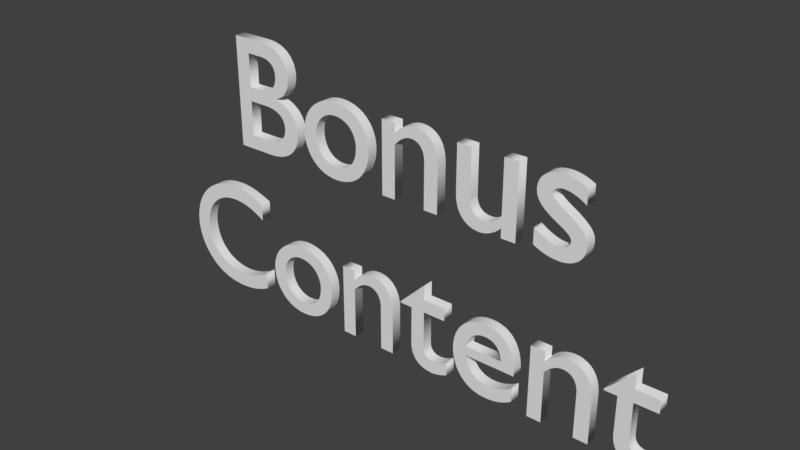# Source: Text_Bonus.blend  (saved by Blender 2.78.0; exported with 4.5.12 LTS)
import bpy
from mathutils import Matrix  # noqa: F401  (used for matrix-valued properties, if any)

bpy.ops.wm.read_factory_settings(use_empty=True)
scene = bpy.context.scene
scene.name = 'Scene'

# ---- collections
col_collection_1 = bpy.data.collections.new('Collection 1'); scene.collection.children.link(col_collection_1)

# ---- world
world_world = bpy.data.worlds.new('World'); scene.world = world_world
world_world.color = (0.05088, 0.05088, 0.05088)
world_world.use_sun_shadow = False
world_world.sun_shadow_jitter_overblur = 0.0
world_world.cycles.sampling_method = 'MANUAL'

# ---- curves / text
txt_text = bpy.data.curves.new('Text', 'FONT')
txt_text.dimensions = '2D'
txt_text.body = 'Bonus\nContent'
txt_text.use_path_clamp = True
txt_text.bevel_resolution = 0
txt_text.extrude = 0.025
txt_text.align_x = 'CENTER'
txt_text.align_y = 'CENTER'

# ---- objects
ob_text = bpy.data.objects.new('Text', txt_text)

# ---- transforms, parenting, visibility, modifiers, constraints
ob_text.location = (0.0, 0.0, 0.0)
ob_text.rotation_euler = (1.571, 0.0, 0.0)
ob_text.scale = (0.75, 0.75, 1.0)
ob_text.lineart.crease_threshold = 0.0

# ---- collection membership
col_collection_1.objects.link(ob_text)

# ---- scene / render settings (as saved in the file)
scene.frame_start = 1; scene.frame_end = 250; scene.frame_set(1)
scene.render.engine = 'BLENDER_EEVEE_NEXT'
scene.render.resolution_percentage = 50
scene.render.dither_intensity = 0.0
scene.cycles.use_denoising = False
scene.cycles.samples = 128
scene.cycles.sampling_pattern = 'TABULATED_SOBOL'
scene.cycles.light_sampling_threshold = 0.0
scene.cycles.use_adaptive_sampling = False
scene.cycles.use_light_tree = False
scene.cycles.blur_glossy = 0.0
scene.cycles.sample_clamp_indirect = 0.0
scene.view_settings.view_transform = 'Standard'
bpy.context.view_layer.update()

# ---- added for rendering (the .blend has no active camera and no usable light): camera, sun
cam_auto = bpy.data.cameras.new('AutoCamera')
cam_auto.lens = 50.0
cam_auto.sensor_width = 36.0
cam_auto.clip_end = 1000.0
ob_auto_camera = bpy.data.objects.new('AutoCamera', cam_auto)
scene.collection.objects.link(ob_auto_camera)
ob_auto_camera.location = (2.62534, -3.12926, 2.11355)
ob_auto_camera.rotation_euler = (1.09748, -7.21219e-08, 0.694738)
scene.camera = ob_auto_camera
light_auto_sun = bpy.data.lights.new('AutoSun', 'SUN')
light_auto_sun.energy = 3.0
light_auto_sun.angle = 0.0523599
ob_auto_sun = bpy.data.objects.new('AutoSun', light_auto_sun)
scene.collection.objects.link(ob_auto_sun)
ob_auto_sun.rotation_euler = (0.872665, 0.174533, 0.523599)
bpy.context.view_layer.update()
